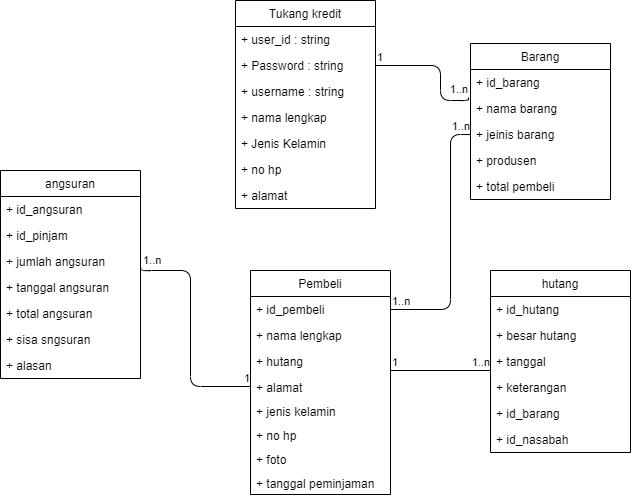

The diagram above was exported from draw.io. Its source (the exported page's mxGraphModel, read from the mxfile embedded in the PNG):
<mxGraphModel dx="868" dy="460" grid="1" gridSize="10" guides="1" tooltips="1" connect="1" arrows="1" fold="1" page="1" pageScale="1" pageWidth="850" pageHeight="1100" math="0" shadow="0">
  <root>
    <mxCell id="0" />
    <mxCell id="1" parent="0" />
    <mxCell id="CI2hdodCGUE7vdB_SAPR-1" value="Tukang kredit" style="swimlane;fontStyle=0;childLayout=stackLayout;horizontal=1;startSize=26;fillColor=none;horizontalStack=0;resizeParent=1;resizeParentMax=0;resizeLast=0;collapsible=1;marginBottom=0;" vertex="1" parent="1">
      <mxGeometry x="355" y="20" width="140" height="208" as="geometry" />
    </mxCell>
    <mxCell id="CI2hdodCGUE7vdB_SAPR-2" value="+ user_id : string" style="text;strokeColor=none;fillColor=none;align=left;verticalAlign=top;spacingLeft=4;spacingRight=4;overflow=hidden;rotatable=0;points=[[0,0.5],[1,0.5]];portConstraint=eastwest;" vertex="1" parent="CI2hdodCGUE7vdB_SAPR-1">
      <mxGeometry y="26" width="140" height="26" as="geometry" />
    </mxCell>
    <mxCell id="CI2hdodCGUE7vdB_SAPR-3" value="+ Password : string" style="text;strokeColor=none;fillColor=none;align=left;verticalAlign=top;spacingLeft=4;spacingRight=4;overflow=hidden;rotatable=0;points=[[0,0.5],[1,0.5]];portConstraint=eastwest;" vertex="1" parent="CI2hdodCGUE7vdB_SAPR-1">
      <mxGeometry y="52" width="140" height="26" as="geometry" />
    </mxCell>
    <mxCell id="CI2hdodCGUE7vdB_SAPR-25" value="+ username : string" style="text;strokeColor=none;fillColor=none;align=left;verticalAlign=top;spacingLeft=4;spacingRight=4;overflow=hidden;rotatable=0;points=[[0,0.5],[1,0.5]];portConstraint=eastwest;" vertex="1" parent="CI2hdodCGUE7vdB_SAPR-1">
      <mxGeometry y="78" width="140" height="26" as="geometry" />
    </mxCell>
    <mxCell id="CI2hdodCGUE7vdB_SAPR-29" value="+ nama lengkap" style="text;strokeColor=none;fillColor=none;align=left;verticalAlign=top;spacingLeft=4;spacingRight=4;overflow=hidden;rotatable=0;points=[[0,0.5],[1,0.5]];portConstraint=eastwest;" vertex="1" parent="CI2hdodCGUE7vdB_SAPR-1">
      <mxGeometry y="104" width="140" height="26" as="geometry" />
    </mxCell>
    <mxCell id="CI2hdodCGUE7vdB_SAPR-28" value="+ Jenis Kelamin" style="text;strokeColor=none;fillColor=none;align=left;verticalAlign=top;spacingLeft=4;spacingRight=4;overflow=hidden;rotatable=0;points=[[0,0.5],[1,0.5]];portConstraint=eastwest;" vertex="1" parent="CI2hdodCGUE7vdB_SAPR-1">
      <mxGeometry y="130" width="140" height="26" as="geometry" />
    </mxCell>
    <mxCell id="CI2hdodCGUE7vdB_SAPR-4" value="+ no hp" style="text;strokeColor=none;fillColor=none;align=left;verticalAlign=top;spacingLeft=4;spacingRight=4;overflow=hidden;rotatable=0;points=[[0,0.5],[1,0.5]];portConstraint=eastwest;" vertex="1" parent="CI2hdodCGUE7vdB_SAPR-1">
      <mxGeometry y="156" width="140" height="26" as="geometry" />
    </mxCell>
    <mxCell id="CI2hdodCGUE7vdB_SAPR-26" value="+ alamat" style="text;strokeColor=none;fillColor=none;align=left;verticalAlign=top;spacingLeft=4;spacingRight=4;overflow=hidden;rotatable=0;points=[[0,0.5],[1,0.5]];portConstraint=eastwest;" vertex="1" parent="CI2hdodCGUE7vdB_SAPR-1">
      <mxGeometry y="182" width="140" height="26" as="geometry" />
    </mxCell>
    <mxCell id="CI2hdodCGUE7vdB_SAPR-9" value="hutang" style="swimlane;fontStyle=0;childLayout=stackLayout;horizontal=1;startSize=26;fillColor=none;horizontalStack=0;resizeParent=1;resizeParentMax=0;resizeLast=0;collapsible=1;marginBottom=0;" vertex="1" parent="1">
      <mxGeometry x="610" y="290" width="140" height="182" as="geometry" />
    </mxCell>
    <mxCell id="CI2hdodCGUE7vdB_SAPR-10" value="+ id_hutang" style="text;strokeColor=none;fillColor=none;align=left;verticalAlign=top;spacingLeft=4;spacingRight=4;overflow=hidden;rotatable=0;points=[[0,0.5],[1,0.5]];portConstraint=eastwest;" vertex="1" parent="CI2hdodCGUE7vdB_SAPR-9">
      <mxGeometry y="26" width="140" height="26" as="geometry" />
    </mxCell>
    <mxCell id="CI2hdodCGUE7vdB_SAPR-11" value="+ besar hutang" style="text;strokeColor=none;fillColor=none;align=left;verticalAlign=top;spacingLeft=4;spacingRight=4;overflow=hidden;rotatable=0;points=[[0,0.5],[1,0.5]];portConstraint=eastwest;" vertex="1" parent="CI2hdodCGUE7vdB_SAPR-9">
      <mxGeometry y="52" width="140" height="26" as="geometry" />
    </mxCell>
    <mxCell id="CI2hdodCGUE7vdB_SAPR-12" value="+ tanggal" style="text;strokeColor=none;fillColor=none;align=left;verticalAlign=top;spacingLeft=4;spacingRight=4;overflow=hidden;rotatable=0;points=[[0,0.5],[1,0.5]];portConstraint=eastwest;" vertex="1" parent="CI2hdodCGUE7vdB_SAPR-9">
      <mxGeometry y="78" width="140" height="26" as="geometry" />
    </mxCell>
    <mxCell id="CI2hdodCGUE7vdB_SAPR-30" value="+ keterangan" style="text;strokeColor=none;fillColor=none;align=left;verticalAlign=top;spacingLeft=4;spacingRight=4;overflow=hidden;rotatable=0;points=[[0,0.5],[1,0.5]];portConstraint=eastwest;" vertex="1" parent="CI2hdodCGUE7vdB_SAPR-9">
      <mxGeometry y="104" width="140" height="26" as="geometry" />
    </mxCell>
    <mxCell id="CI2hdodCGUE7vdB_SAPR-31" value="+ id_barang" style="text;strokeColor=none;fillColor=none;align=left;verticalAlign=top;spacingLeft=4;spacingRight=4;overflow=hidden;rotatable=0;points=[[0,0.5],[1,0.5]];portConstraint=eastwest;" vertex="1" parent="CI2hdodCGUE7vdB_SAPR-9">
      <mxGeometry y="130" width="140" height="26" as="geometry" />
    </mxCell>
    <mxCell id="CI2hdodCGUE7vdB_SAPR-32" value="+ id_nasabah" style="text;strokeColor=none;fillColor=none;align=left;verticalAlign=top;spacingLeft=4;spacingRight=4;overflow=hidden;rotatable=0;points=[[0,0.5],[1,0.5]];portConstraint=eastwest;" vertex="1" parent="CI2hdodCGUE7vdB_SAPR-9">
      <mxGeometry y="156" width="140" height="26" as="geometry" />
    </mxCell>
    <mxCell id="CI2hdodCGUE7vdB_SAPR-13" value="Barang" style="swimlane;fontStyle=0;childLayout=stackLayout;horizontal=1;startSize=26;fillColor=none;horizontalStack=0;resizeParent=1;resizeParentMax=0;resizeLast=0;collapsible=1;marginBottom=0;" vertex="1" parent="1">
      <mxGeometry x="590" y="63" width="140" height="156" as="geometry" />
    </mxCell>
    <mxCell id="CI2hdodCGUE7vdB_SAPR-14" value="+ id_barang&#10;" style="text;strokeColor=none;fillColor=none;align=left;verticalAlign=top;spacingLeft=4;spacingRight=4;overflow=hidden;rotatable=0;points=[[0,0.5],[1,0.5]];portConstraint=eastwest;" vertex="1" parent="CI2hdodCGUE7vdB_SAPR-13">
      <mxGeometry y="26" width="140" height="26" as="geometry" />
    </mxCell>
    <mxCell id="CI2hdodCGUE7vdB_SAPR-15" value="+ nama barang" style="text;strokeColor=none;fillColor=none;align=left;verticalAlign=top;spacingLeft=4;spacingRight=4;overflow=hidden;rotatable=0;points=[[0,0.5],[1,0.5]];portConstraint=eastwest;" vertex="1" parent="CI2hdodCGUE7vdB_SAPR-13">
      <mxGeometry y="52" width="140" height="26" as="geometry" />
    </mxCell>
    <mxCell id="CI2hdodCGUE7vdB_SAPR-16" value="+ jeinis barang" style="text;strokeColor=none;fillColor=none;align=left;verticalAlign=top;spacingLeft=4;spacingRight=4;overflow=hidden;rotatable=0;points=[[0,0.5],[1,0.5]];portConstraint=eastwest;" vertex="1" parent="CI2hdodCGUE7vdB_SAPR-13">
      <mxGeometry y="78" width="140" height="26" as="geometry" />
    </mxCell>
    <mxCell id="CI2hdodCGUE7vdB_SAPR-45" value="+ produsen" style="text;strokeColor=none;fillColor=none;align=left;verticalAlign=top;spacingLeft=4;spacingRight=4;overflow=hidden;rotatable=0;points=[[0,0.5],[1,0.5]];portConstraint=eastwest;" vertex="1" parent="CI2hdodCGUE7vdB_SAPR-13">
      <mxGeometry y="104" width="140" height="26" as="geometry" />
    </mxCell>
    <mxCell id="CI2hdodCGUE7vdB_SAPR-46" value="+ total pembeli" style="text;strokeColor=none;fillColor=none;align=left;verticalAlign=top;spacingLeft=4;spacingRight=4;overflow=hidden;rotatable=0;points=[[0,0.5],[1,0.5]];portConstraint=eastwest;" vertex="1" parent="CI2hdodCGUE7vdB_SAPR-13">
      <mxGeometry y="130" width="140" height="26" as="geometry" />
    </mxCell>
    <mxCell id="CI2hdodCGUE7vdB_SAPR-17" value="angsuran" style="swimlane;fontStyle=0;childLayout=stackLayout;horizontal=1;startSize=26;fillColor=none;horizontalStack=0;resizeParent=1;resizeParentMax=0;resizeLast=0;collapsible=1;marginBottom=0;" vertex="1" parent="1">
      <mxGeometry x="120" y="190" width="140" height="208" as="geometry" />
    </mxCell>
    <mxCell id="CI2hdodCGUE7vdB_SAPR-18" value="+ id_angsuran" style="text;strokeColor=none;fillColor=none;align=left;verticalAlign=top;spacingLeft=4;spacingRight=4;overflow=hidden;rotatable=0;points=[[0,0.5],[1,0.5]];portConstraint=eastwest;" vertex="1" parent="CI2hdodCGUE7vdB_SAPR-17">
      <mxGeometry y="26" width="140" height="26" as="geometry" />
    </mxCell>
    <mxCell id="CI2hdodCGUE7vdB_SAPR-19" value="+ id_pinjam" style="text;strokeColor=none;fillColor=none;align=left;verticalAlign=top;spacingLeft=4;spacingRight=4;overflow=hidden;rotatable=0;points=[[0,0.5],[1,0.5]];portConstraint=eastwest;" vertex="1" parent="CI2hdodCGUE7vdB_SAPR-17">
      <mxGeometry y="52" width="140" height="26" as="geometry" />
    </mxCell>
    <mxCell id="CI2hdodCGUE7vdB_SAPR-20" value="+ jumlah angsuran" style="text;strokeColor=none;fillColor=none;align=left;verticalAlign=top;spacingLeft=4;spacingRight=4;overflow=hidden;rotatable=0;points=[[0,0.5],[1,0.5]];portConstraint=eastwest;" vertex="1" parent="CI2hdodCGUE7vdB_SAPR-17">
      <mxGeometry y="78" width="140" height="26" as="geometry" />
    </mxCell>
    <mxCell id="CI2hdodCGUE7vdB_SAPR-38" value="+ tanggal angsuran" style="text;strokeColor=none;fillColor=none;align=left;verticalAlign=top;spacingLeft=4;spacingRight=4;overflow=hidden;rotatable=0;points=[[0,0.5],[1,0.5]];portConstraint=eastwest;" vertex="1" parent="CI2hdodCGUE7vdB_SAPR-17">
      <mxGeometry y="104" width="140" height="26" as="geometry" />
    </mxCell>
    <mxCell id="CI2hdodCGUE7vdB_SAPR-40" value="+ total angsuran" style="text;strokeColor=none;fillColor=none;align=left;verticalAlign=top;spacingLeft=4;spacingRight=4;overflow=hidden;rotatable=0;points=[[0,0.5],[1,0.5]];portConstraint=eastwest;" vertex="1" parent="CI2hdodCGUE7vdB_SAPR-17">
      <mxGeometry y="130" width="140" height="26" as="geometry" />
    </mxCell>
    <mxCell id="CI2hdodCGUE7vdB_SAPR-41" value="+ sisa sngsuran" style="text;strokeColor=none;fillColor=none;align=left;verticalAlign=top;spacingLeft=4;spacingRight=4;overflow=hidden;rotatable=0;points=[[0,0.5],[1,0.5]];portConstraint=eastwest;" vertex="1" parent="CI2hdodCGUE7vdB_SAPR-17">
      <mxGeometry y="156" width="140" height="26" as="geometry" />
    </mxCell>
    <mxCell id="CI2hdodCGUE7vdB_SAPR-44" value="+ alasan" style="text;strokeColor=none;fillColor=none;align=left;verticalAlign=top;spacingLeft=4;spacingRight=4;overflow=hidden;rotatable=0;points=[[0,0.5],[1,0.5]];portConstraint=eastwest;" vertex="1" parent="CI2hdodCGUE7vdB_SAPR-17">
      <mxGeometry y="182" width="140" height="26" as="geometry" />
    </mxCell>
    <mxCell id="CI2hdodCGUE7vdB_SAPR-21" value="Pembeli" style="swimlane;fontStyle=0;childLayout=stackLayout;horizontal=1;startSize=26;fillColor=none;horizontalStack=0;resizeParent=1;resizeParentMax=0;resizeLast=0;collapsible=1;marginBottom=0;" vertex="1" parent="1">
      <mxGeometry x="370" y="290" width="140" height="224" as="geometry" />
    </mxCell>
    <mxCell id="CI2hdodCGUE7vdB_SAPR-22" value="+ id_pembeli" style="text;strokeColor=none;fillColor=none;align=left;verticalAlign=top;spacingLeft=4;spacingRight=4;overflow=hidden;rotatable=0;points=[[0,0.5],[1,0.5]];portConstraint=eastwest;" vertex="1" parent="CI2hdodCGUE7vdB_SAPR-21">
      <mxGeometry y="26" width="140" height="26" as="geometry" />
    </mxCell>
    <mxCell id="CI2hdodCGUE7vdB_SAPR-23" value="+ nama lengkap" style="text;strokeColor=none;fillColor=none;align=left;verticalAlign=top;spacingLeft=4;spacingRight=4;overflow=hidden;rotatable=0;points=[[0,0.5],[1,0.5]];portConstraint=eastwest;" vertex="1" parent="CI2hdodCGUE7vdB_SAPR-21">
      <mxGeometry y="52" width="140" height="26" as="geometry" />
    </mxCell>
    <mxCell id="CI2hdodCGUE7vdB_SAPR-43" value="+ hutang" style="text;strokeColor=none;fillColor=none;align=left;verticalAlign=top;spacingLeft=4;spacingRight=4;overflow=hidden;rotatable=0;points=[[0,0.5],[1,0.5]];portConstraint=eastwest;" vertex="1" parent="CI2hdodCGUE7vdB_SAPR-21">
      <mxGeometry y="78" width="140" height="26" as="geometry" />
    </mxCell>
    <mxCell id="CI2hdodCGUE7vdB_SAPR-24" value="+ alamat" style="text;strokeColor=none;fillColor=none;align=left;verticalAlign=top;spacingLeft=4;spacingRight=4;overflow=hidden;rotatable=0;points=[[0,0.5],[1,0.5]];portConstraint=eastwest;" vertex="1" parent="CI2hdodCGUE7vdB_SAPR-21">
      <mxGeometry y="104" width="140" height="24" as="geometry" />
    </mxCell>
    <mxCell id="CI2hdodCGUE7vdB_SAPR-33" value="+ jenis kelamin" style="text;strokeColor=none;fillColor=none;align=left;verticalAlign=top;spacingLeft=4;spacingRight=4;overflow=hidden;rotatable=0;points=[[0,0.5],[1,0.5]];portConstraint=eastwest;" vertex="1" parent="CI2hdodCGUE7vdB_SAPR-21">
      <mxGeometry y="128" width="140" height="24" as="geometry" />
    </mxCell>
    <mxCell id="CI2hdodCGUE7vdB_SAPR-34" value="+ no hp" style="text;strokeColor=none;fillColor=none;align=left;verticalAlign=top;spacingLeft=4;spacingRight=4;overflow=hidden;rotatable=0;points=[[0,0.5],[1,0.5]];portConstraint=eastwest;" vertex="1" parent="CI2hdodCGUE7vdB_SAPR-21">
      <mxGeometry y="152" width="140" height="24" as="geometry" />
    </mxCell>
    <mxCell id="CI2hdodCGUE7vdB_SAPR-35" value="+ foto" style="text;strokeColor=none;fillColor=none;align=left;verticalAlign=top;spacingLeft=4;spacingRight=4;overflow=hidden;rotatable=0;points=[[0,0.5],[1,0.5]];portConstraint=eastwest;" vertex="1" parent="CI2hdodCGUE7vdB_SAPR-21">
      <mxGeometry y="176" width="140" height="24" as="geometry" />
    </mxCell>
    <mxCell id="CI2hdodCGUE7vdB_SAPR-36" value="+ tanggal peminjaman" style="text;strokeColor=none;fillColor=none;align=left;verticalAlign=top;spacingLeft=4;spacingRight=4;overflow=hidden;rotatable=0;points=[[0,0.5],[1,0.5]];portConstraint=eastwest;" vertex="1" parent="CI2hdodCGUE7vdB_SAPR-21">
      <mxGeometry y="200" width="140" height="24" as="geometry" />
    </mxCell>
    <mxCell id="CI2hdodCGUE7vdB_SAPR-53" value="" style="endArrow=none;html=1;edgeStyle=orthogonalEdgeStyle;entryX=0;entryY=0.5;entryDx=0;entryDy=0;exitX=1.007;exitY=0.769;exitDx=0;exitDy=0;exitPerimeter=0;" edge="1" parent="1" source="CI2hdodCGUE7vdB_SAPR-20" target="CI2hdodCGUE7vdB_SAPR-24">
      <mxGeometry relative="1" as="geometry">
        <mxPoint x="280" y="290" as="sourcePoint" />
        <mxPoint x="290" y="440" as="targetPoint" />
        <Array as="points">
          <mxPoint x="261" y="290" />
          <mxPoint x="310" y="290" />
          <mxPoint x="310" y="406" />
        </Array>
      </mxGeometry>
    </mxCell>
    <mxCell id="CI2hdodCGUE7vdB_SAPR-54" value="1..n" style="edgeLabel;resizable=0;html=1;align=left;verticalAlign=bottom;" connectable="0" vertex="1" parent="CI2hdodCGUE7vdB_SAPR-53">
      <mxGeometry x="-1" relative="1" as="geometry" />
    </mxCell>
    <mxCell id="CI2hdodCGUE7vdB_SAPR-55" value="1" style="edgeLabel;resizable=0;html=1;align=right;verticalAlign=bottom;" connectable="0" vertex="1" parent="CI2hdodCGUE7vdB_SAPR-53">
      <mxGeometry x="1" relative="1" as="geometry" />
    </mxCell>
    <mxCell id="CI2hdodCGUE7vdB_SAPR-56" value="" style="endArrow=none;html=1;edgeStyle=orthogonalEdgeStyle;exitX=1;exitY=0.5;exitDx=0;exitDy=0;entryX=-0.014;entryY=0.077;entryDx=0;entryDy=0;entryPerimeter=0;" edge="1" parent="1" source="CI2hdodCGUE7vdB_SAPR-3" target="CI2hdodCGUE7vdB_SAPR-15">
      <mxGeometry relative="1" as="geometry">
        <mxPoint x="530" y="60" as="sourcePoint" />
        <mxPoint x="580" y="120" as="targetPoint" />
        <Array as="points">
          <mxPoint x="560" y="85" />
          <mxPoint x="560" y="120" />
          <mxPoint x="588" y="120" />
        </Array>
      </mxGeometry>
    </mxCell>
    <mxCell id="CI2hdodCGUE7vdB_SAPR-57" value="1" style="edgeLabel;resizable=0;html=1;align=left;verticalAlign=bottom;" connectable="0" vertex="1" parent="CI2hdodCGUE7vdB_SAPR-56">
      <mxGeometry x="-1" relative="1" as="geometry" />
    </mxCell>
    <mxCell id="CI2hdodCGUE7vdB_SAPR-58" value="1..n" style="edgeLabel;resizable=0;html=1;align=right;verticalAlign=bottom;" connectable="0" vertex="1" parent="CI2hdodCGUE7vdB_SAPR-56">
      <mxGeometry x="1" relative="1" as="geometry" />
    </mxCell>
    <mxCell id="CI2hdodCGUE7vdB_SAPR-66" value="" style="endArrow=none;html=1;edgeStyle=orthogonalEdgeStyle;" edge="1" parent="1">
      <mxGeometry relative="1" as="geometry">
        <mxPoint x="510" y="390" as="sourcePoint" />
        <mxPoint x="610" y="390" as="targetPoint" />
      </mxGeometry>
    </mxCell>
    <mxCell id="CI2hdodCGUE7vdB_SAPR-67" value="1" style="edgeLabel;resizable=0;html=1;align=left;verticalAlign=bottom;" connectable="0" vertex="1" parent="CI2hdodCGUE7vdB_SAPR-66">
      <mxGeometry x="-1" relative="1" as="geometry" />
    </mxCell>
    <mxCell id="CI2hdodCGUE7vdB_SAPR-68" value="1..n" style="edgeLabel;resizable=0;html=1;align=right;verticalAlign=bottom;" connectable="0" vertex="1" parent="CI2hdodCGUE7vdB_SAPR-66">
      <mxGeometry x="1" relative="1" as="geometry" />
    </mxCell>
    <mxCell id="CI2hdodCGUE7vdB_SAPR-69" value="" style="endArrow=none;html=1;edgeStyle=orthogonalEdgeStyle;exitX=1;exitY=0.5;exitDx=0;exitDy=0;entryX=0;entryY=0.5;entryDx=0;entryDy=0;" edge="1" parent="1" source="CI2hdodCGUE7vdB_SAPR-22" target="CI2hdodCGUE7vdB_SAPR-16">
      <mxGeometry relative="1" as="geometry">
        <mxPoint x="530" y="260" as="sourcePoint" />
        <mxPoint x="690" y="260" as="targetPoint" />
        <Array as="points">
          <mxPoint x="570" y="329" />
          <mxPoint x="570" y="154" />
        </Array>
      </mxGeometry>
    </mxCell>
    <mxCell id="CI2hdodCGUE7vdB_SAPR-70" value="1..n" style="edgeLabel;resizable=0;html=1;align=left;verticalAlign=bottom;" connectable="0" vertex="1" parent="CI2hdodCGUE7vdB_SAPR-69">
      <mxGeometry x="-1" relative="1" as="geometry" />
    </mxCell>
    <mxCell id="CI2hdodCGUE7vdB_SAPR-71" value="1..n" style="edgeLabel;resizable=0;html=1;align=right;verticalAlign=bottom;" connectable="0" vertex="1" parent="CI2hdodCGUE7vdB_SAPR-69">
      <mxGeometry x="1" relative="1" as="geometry" />
    </mxCell>
  </root>
</mxGraphModel>